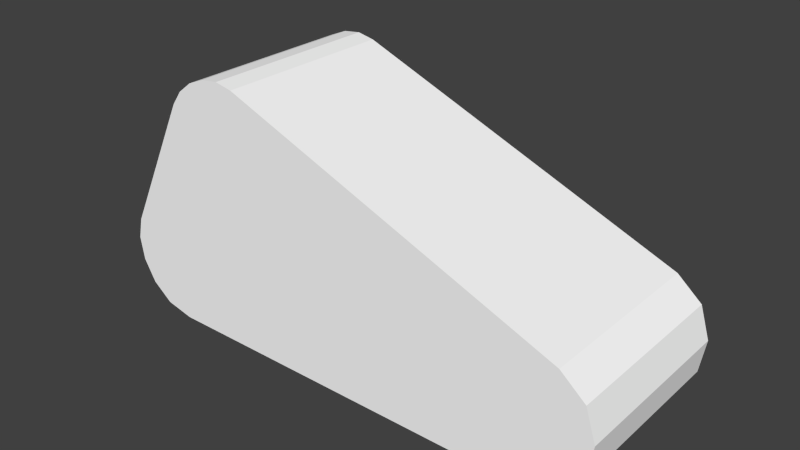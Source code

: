 # Source: lem3t.blend  (saved by Blender 2.72.0; exported with 4.5.12 LTS)
import bpy
from mathutils import Matrix  # noqa: F401  (used for matrix-valued properties, if any)

bpy.ops.wm.read_factory_settings(use_empty=True)
scene = bpy.context.scene
scene.name = 'Scene'

# ---- collections
col_collection_1 = bpy.data.collections.new('Collection 1'); scene.collection.children.link(col_collection_1)

# ---- materials (node trees are filled in below, after node groups)
mat_colobotmesh_mat_1 = bpy.data.materials.new('ColobotMesh_mat_1')
mat_colobotmesh_mat_1.alpha_threshold = 0.0
mat_colobotmesh_mat_1.use_transparent_shadow = False
mat_colobotmesh_mat_1.diffuse_color = (1.0, 1.0, 1.0, 1.0)
mat_colobotmesh_mat_1.specular_color = (0.0, 0.0, 0.0)
mat_colobotmesh_mat_1.roughness = 0.5
mat_colobotmesh_mat_2 = bpy.data.materials.new('ColobotMesh_mat_2')
mat_colobotmesh_mat_2.alpha_threshold = 0.0
mat_colobotmesh_mat_2.use_transparent_shadow = False
mat_colobotmesh_mat_2.diffuse_color = (1.0, 1.0, 1.0, 1.0)
mat_colobotmesh_mat_2.specular_color = (0.0, 0.0, 0.0)
mat_colobotmesh_mat_2.roughness = 0.5

# ---- material node trees

# ---- world
world_world = bpy.data.worlds.new('World'); scene.world = world_world
world_world.color = (0.05088, 0.05088, 0.05088)
world_world.use_sun_shadow = False
world_world.sun_shadow_jitter_overblur = 0.0
world_world.cycles.sampling_method = 'MANUAL'
world_world.cycles.sample_map_resolution = 256

# ---- meshes
me_colobotmesh = bpy.data.meshes.new('ColobotMesh_')
me_colobotmesh.from_pydata([(-3.948, -1.327, 2.8), (3.839, -0.4293, -9.775e-06), (3.0, -2.0, -9.775e-06), (3.0, -2.0, 2.8), (-3.0, -2.0, 2.8), (-3.0, -2.0, -9.775e-06), (3.583, -1.836, -9.775e-06), (3.583, -1.836, 2.8), (3.91, -1.429, -9.775e-06), (3.91, -1.429, 2.8), (3.992, -0.9153, -9.775e-06), (3.992, -0.9153, 2.8), (-1.962, 2.001, -9.775e-06), (-1.962, 2.001, 2.8), (-1.694, 1.947, 2.8), (-1.694, 1.947, -9.775e-06), (-2.238, 1.967, -9.775e-06), (-2.238, 1.967, 2.8), (-2.879, 1.47, 2.8), (-3.932, -0.6363, 2.8), (-2.719, 1.69, 2.8), (-2.498, 1.86, 2.8), (-2.498, 1.86, -9.775e-06), (-2.879, 1.47, -9.775e-06), (-2.719, 1.69, -9.775e-06), (-3.932, -0.6363, -9.775e-06), (-3.757, -1.659, -9.775e-06), (-3.948, -1.327, -9.775e-06), (-4.007, -0.9656, -9.775e-06), (3.461, -0.1065, 2.8), (3.461, -0.1065, -9.775e-06), (3.839, -0.4293, 2.8), (-3.757, -1.659, 2.8), (-3.44, -1.904, 2.8), (-4.007, -0.9656, 2.8), (-3.44, -1.904, -9.775e-06)], [], [(2, 3, 4), (5, 2, 4), (12, 13, 14), (15, 12, 14), (6, 7, 3), (2, 6, 3), (8, 9, 7), (6, 8, 7), (10, 11, 9), (8, 10, 9), (1, 31, 11), (10, 1, 11), (30, 29, 31), (1, 30, 31), (15, 14, 29), (30, 15, 29), (16, 17, 13), (12, 16, 13), (22, 21, 17), (16, 22, 17), (24, 20, 21), (22, 24, 21), (23, 18, 20), (24, 23, 20), (25, 19, 18), (23, 25, 18), (28, 34, 19), (25, 28, 19), (27, 0, 34), (28, 27, 34), (26, 32, 0), (27, 26, 0), (35, 33, 32), (26, 35, 32), (5, 4, 33), (35, 5, 33), (7, 9, 3), (9, 11, 3), (11, 31, 3), (31, 29, 3), (29, 14, 3), (3, 14, 4), (14, 13, 4), (13, 17, 4), (17, 21, 4), (21, 20, 4), (20, 18, 4), (18, 19, 4), (4, 19, 33), (33, 19, 32), (32, 19, 0), (0, 19, 34), (8, 6, 2), (10, 8, 2), (1, 10, 2), (30, 1, 2), (15, 30, 2), (15, 2, 5), (12, 15, 5), (16, 12, 5), (22, 16, 5), (24, 22, 5), (23, 24, 5), (25, 23, 5), (25, 5, 35), (25, 35, 26), (25, 26, 27), (25, 27, 28)])
me_colobotmesh.polygons.foreach_set('material_index', [0, 0, 0, 0, 0, 0, 0, 0, 0, 0, 0, 0, 0, 0, 0, 0, 0, 0, 0, 0, 0, 0, 0, 0, 0, 0, 0, 0, 0, 0, 0, 0, 0, 0, 0, 0, 1, 1, 1, 1, 1, 1, 1, 1, 1, 1, 1, 1, 1, 1, 1, 1, 1, 1, 1, 1, 1, 1, 1, 1, 1, 1, 1, 1, 1, 1, 1, 1])
_uv = me_colobotmesh.uv_layers.new(name='UV_1')
_uv.uv.foreach_set('vector', [0.998, 0.998, 0.998, 0.877, 0.752, 0.877, 0.752, 0.998, 0.998, 0.998, 0.752, 0.877, 0.752, 0.998, 0.752, 0.877, 0.7793, 0.877, 0.7793, 0.998, 0.752, 0.998, 0.7793, 0.877, 0.7793, 0.998, 0.7793, 0.877, 0.752, 0.877, 0.752, 0.998, 0.7793, 0.998, 0.752, 0.877, 0.7793, 0.998, 0.7793, 0.877, 0.752, 0.877, 0.752, 0.998, 0.7793, 0.998, 0.752, 0.877, 0.7793, 0.998, 0.7793, 0.877, 0.752, 0.877, 0.752, 0.998, 0.7793, 0.998, 0.752, 0.877, 0.752, 0.998, 0.752, 0.877, 0.7793, 0.877, 0.7793, 0.998, 0.752, 0.998, 0.7793, 0.877, 0.752, 0.998, 0.752, 0.877, 0.7793, 0.877, 0.7793, 0.998, 0.752, 0.998, 0.7793, 0.877, 0.752, 0.998, 0.752, 0.877, 0.998, 0.877, 0.998, 0.998, 0.752, 0.998, 0.998, 0.877, 0.752, 0.998, 0.752, 0.877, 0.7793, 0.877, 0.7793, 0.998, 0.752, 0.998, 0.7793, 0.877, 0.752, 0.998, 0.752, 0.877, 0.7793, 0.877, 0.7793, 0.998, 0.752, 0.998, 0.7793, 0.877, 0.752, 0.998, 0.752, 0.877, 0.7793, 0.877, 0.7793, 0.998, 0.752, 0.998, 0.7793, 0.877, 0.752, 0.998, 0.752, 0.877, 0.7793, 0.877, 0.7793, 0.998, 0.752, 0.998, 0.7793, 0.877, 0.752, 0.998, 0.752, 0.877, 0.873, 0.877, 0.873, 0.998, 0.752, 0.998, 0.873, 0.877, 0.752, 0.998, 0.752, 0.877, 0.7793, 0.877, 0.7793, 0.998, 0.752, 0.998, 0.7793, 0.877, 0.7793, 0.998, 0.7793, 0.877, 0.752, 0.877, 0.752, 0.998, 0.7793, 0.998, 0.752, 0.877, 0.7793, 0.998, 0.7793, 0.877, 0.752, 0.877, 0.752, 0.998, 0.7793, 0.998, 0.752, 0.877, 0.7793, 0.998, 0.7793, 0.877, 0.752, 0.877, 0.752, 0.998, 0.7793, 0.998, 0.752, 0.877, 0.7793, 0.998, 0.7793, 0.877, 0.752, 0.877, 0.752, 0.998, 0.7793, 0.998, 0.752, 0.877, 0.4727, 0.512, 0.493, 0.5371, 0.4365, 0.502, 0.493, 0.5371, 0.498, 0.5687, 0.4365, 0.502, 0.498, 0.5687, 0.4885, 0.5986, 0.4365, 0.502, 0.4885, 0.5986, 0.4651, 0.6184, 0.4365, 0.502, 0.4651, 0.6184, 0.1454, 0.7447, 0.4365, 0.502, 0.4365, 0.502, 0.1454, 0.7447, 0.06443, 0.502, 0.1454, 0.7447, 0.1288, 0.748, 0.06443, 0.502, 0.1288, 0.748, 0.1117, 0.746, 0.06443, 0.502, 0.1117, 0.746, 0.09558, 0.7394, 0.06443, 0.502, 0.09558, 0.7394, 0.08184, 0.7289, 0.06443, 0.502, 0.08184, 0.7289, 0.07193, 0.7154, 0.06443, 0.502, 0.07193, 0.7154, 0.006608, 0.5858, 0.06443, 0.502, 0.06443, 0.502, 0.006608, 0.5858, 0.03714, 0.5079, 0.03714, 0.5079, 0.006608, 0.5858, 0.01746, 0.5229, 0.01746, 0.5229, 0.006608, 0.5858, 0.005654, 0.5434, 0.005654, 0.5434, 0.006608, 0.5858, 0.001953, 0.5656, 0.493, 0.5371, 0.4727, 0.512, 0.4365, 0.502, 0.498, 0.5687, 0.493, 0.5371, 0.4365, 0.502, 0.4885, 0.5986, 0.498, 0.5687, 0.4365, 0.502, 0.4651, 0.6184, 0.4885, 0.5986, 0.4365, 0.502, 0.1454, 0.7447, 0.4651, 0.6184, 0.4365, 0.502, 0.1454, 0.7447, 0.4365, 0.502, 0.06443, 0.502, 0.1288, 0.748, 0.1454, 0.7447, 0.06443, 0.502, 0.1117, 0.746, 0.1288, 0.748, 0.06443, 0.502, 0.09558, 0.7394, 0.1117, 0.746, 0.06443, 0.502, 0.08184, 0.7289, 0.09558, 0.7394, 0.06443, 0.502, 0.07193, 0.7154, 0.08184, 0.7289, 0.06443, 0.502, 0.006608, 0.5858, 0.07193, 0.7154, 0.06443, 0.502, 0.006608, 0.5858, 0.06443, 0.502, 0.03714, 0.5079, 0.006608, 0.5858, 0.03714, 0.5079, 0.01746, 0.5229, 0.006608, 0.5858, 0.01746, 0.5229, 0.005654, 0.5434, 0.006608, 0.5858, 0.005654, 0.5434, 0.001953, 0.5656])
_uv.active_render = True
_uv = me_colobotmesh.uv_layers.new(name='UV_2')
_uv.uv.foreach_set('vector', [0.9305, 1.0, 0.06949, 1.0, 0.4305, 0.5, 0.5695, 0.5, 0.9305, 1.0, 0.4305, 0.5, 0.7348, 0.497, 0.2652, 0.497, 0.2348, 0.003045, 0.7652, 0.003045, 0.7348, 0.497, 0.2348, 0.003045, 0.7827, 0.9909, 0.2173, 0.9909, 0.2827, 0.5091, 0.7173, 0.5091, 0.7827, 0.9909, 0.2827, 0.5091, 0.7685, 0.9772, 0.2315, 0.9772, 0.2685, 0.5228, 0.7315, 0.5228, 0.7685, 0.9772, 0.2685, 0.5228, 0.7546, 0.9711, 0.2454, 0.9711, 0.2546, 0.5289, 0.7454, 0.5289, 0.7546, 0.9711, 0.2546, 0.5289, 0.7413, 0.4727, 0.2587, 0.4727, 0.2413, 0.02731, 0.7587, 0.02731, 0.7413, 0.4727, 0.2413, 0.02731, 0.7286, 0.4819, 0.2714, 0.4819, 0.2286, 0.0181, 0.7714, 0.0181, 0.7286, 0.4819, 0.2286, 0.0181, 0.5792, 0.4464, 0.4208, 0.4464, 0.07919, 0.05358, 0.9208, 0.05358, 0.5792, 0.4464, 0.07919, 0.05358, 0.7344, 0.5019, 0.2656, 0.5019, 0.2344, 0.9981, 0.7656, 0.9981, 0.7344, 0.5019, 0.2344, 0.9981, 0.7353, 0.5061, 0.2647, 0.5061, 0.2353, 0.9939, 0.7647, 0.9939, 0.7353, 0.5061, 0.2353, 0.9939, 0.7374, 0.5096, 0.2626, 0.5096, 0.2374, 0.9904, 0.7626, 0.9904, 0.7374, 0.5096, 0.2374, 0.9904, 0.7409, 0.5124, 0.2591, 0.5124, 0.2409, 0.9876, 0.7591, 0.9876, 0.7409, 0.5124, 0.2409, 0.9876, 0.6927, 0.5976, 0.3073, 0.5976, 0.1927, 0.9024, 0.8073, 0.9024, 0.6927, 0.5976, 0.1927, 0.9024, 0.7457, 0.5186, 0.2543, 0.5186, 0.2457, 0.9814, 0.7543, 0.9814, 0.7457, 0.5186, 0.2457, 0.9814, 0.7534, 0.02041, 0.2466, 0.02041, 0.2534, 0.4796, 0.7466, 0.4796, 0.7534, 0.02041, 0.2534, 0.4796, 0.7608, 0.01878, 0.2392, 0.01878, 0.2608, 0.4812, 0.7392, 0.4812, 0.7608, 0.01878, 0.2608, 0.4812, 0.768, 0.01377, 0.232, 0.01377, 0.268, 0.4862, 0.732, 0.4862, 0.768, 0.01377, 0.268, 0.4862, 0.7748, 0.005394, 0.2252, 0.005394, 0.2748, 0.4946, 0.7252, 0.4946, 0.7748, 0.005394, 0.2748, 0.4946, 0.7995, 0.8632, 0.7863, 0.8843, 0.8251, 0.8494, 0.7863, 0.8843, 0.7831, 0.9079, 0.8251, 0.8494, 0.7831, 0.9079, 0.7891, 0.9294, 0.8251, 0.8494, 0.7891, 0.9294, 0.8046, 0.943, 0.8251, 0.8494, 0.8046, 0.943, 0.8995, 0.0567, 0.8251, 0.8494, 0.8251, 0.8494, 0.8995, 0.0567, 0.8308, 0.152, 0.8995, 0.0567, 0.8843, 0.05888, 0.8308, 0.152, 0.8843, 0.05888, 0.8693, 0.0559, 0.8308, 0.152, 0.8693, 0.0559, 0.8556, 0.04882, 0.8308, 0.152, 0.8556, 0.04882, 0.8444, 0.03859, 0.8308, 0.152, 0.8444, 0.03859, 0.8366, 0.02603, 0.8308, 0.152, 0.8366, 0.02603, 0.7902, 0.08062, 0.8308, 0.152, 0.8308, 0.152, 0.7902, 0.08062, 0.8108, 0.1428, 0.8108, 0.1428, 0.7902, 0.08062, 0.7973, 0.1287, 0.7973, 0.1287, 0.7902, 0.08062, 0.7896, 0.1121, 0.7896, 0.1121, 0.7902, 0.08062, 0.7872, 0.0953, 0.6609, 0.8436, 0.6728, 0.8129, 0.6982, 0.786, 0.6582, 0.8747, 0.6609, 0.8436, 0.6982, 0.786, 0.6634, 0.9016, 0.6582, 0.8747, 0.6982, 0.786, 0.6776, 0.9171, 0.6634, 0.9016, 0.6982, 0.786, 0.7966, 0.106, 0.6776, 0.9171, 0.6982, 0.786, 0.7966, 0.106, 0.6982, 0.786, 0.7044, 0.2181, 0.773, 0.1055, 0.7966, 0.106, 0.7044, 0.2181, 0.7515, 0.09647, 0.773, 0.1055, 0.7044, 0.2181, 0.7336, 0.08154, 0.7515, 0.09647, 0.7044, 0.2181, 0.7199, 0.06282, 0.7336, 0.08154, 0.7044, 0.2181, 0.7108, 0.04164, 0.7199, 0.06282, 0.7044, 0.2181, 0.6644, 0.1121, 0.7108, 0.04164, 0.7044, 0.2181, 0.6644, 0.1121, 0.7044, 0.2181, 0.6836, 0.1987, 0.6644, 0.1121, 0.6836, 0.1987, 0.6708, 0.1763, 0.6644, 0.1121, 0.6708, 0.1763, 0.6638, 0.1529, 0.6644, 0.1121, 0.6638, 0.1529, 0.6617, 0.1306])
me_colobotmesh.materials.append(mat_colobotmesh_mat_1)
me_colobotmesh.materials.append(mat_colobotmesh_mat_2)
me_colobotmesh.use_remesh_preserve_volume = False
me_colobotmesh.use_remesh_preserve_attributes = False
me_colobotmesh.use_mirror_vertex_groups = False
me_colobotmesh.update()

# ---- objects
ob_colobotmesh_1 = bpy.data.objects.new('ColobotMesh_1', me_colobotmesh)

# ---- transforms, parenting, visibility, modifiers, constraints
ob_colobotmesh_1.location = (0.0, 0.0, 0.0)
ob_colobotmesh_1.rotation_euler = (1.571, 0.0, 0.0)
ob_colobotmesh_1.lineart.crease_threshold = 0.0

# ---- collection membership
col_collection_1.objects.link(ob_colobotmesh_1)

# ---- scene / render settings (as saved in the file)
scene.frame_start = 1; scene.frame_end = 250; scene.frame_set(1)
scene.render.engine = 'BLENDER_EEVEE_NEXT'
scene.render.resolution_percentage = 50
scene.render.dither_intensity = 0.0
scene.cycles.use_denoising = False
scene.cycles.samples = 10
scene.cycles.sampling_pattern = 'TABULATED_SOBOL'
scene.cycles.light_sampling_threshold = 0.0
scene.cycles.use_adaptive_sampling = False
scene.cycles.use_light_tree = False
scene.cycles.blur_glossy = 0.0
scene.cycles.volume_bounces = 1
scene.cycles.pixel_filter_type = 'GAUSSIAN'
scene.cycles.sample_clamp_indirect = 0.0
scene.view_settings.view_transform = 'Standard'
bpy.context.view_layer.update()

# ---- added for rendering (the .blend has no active camera and no usable light): camera, sun
cam_auto = bpy.data.cameras.new('AutoCamera')
cam_auto.lens = 50.0
cam_auto.sensor_width = 36.0
cam_auto.clip_end = 1000.0
ob_auto_camera = bpy.data.objects.new('AutoCamera', cam_auto)
scene.collection.objects.link(ob_auto_camera)
ob_auto_camera.location = (8.66389, -11.8058, 6.93746)
ob_auto_camera.rotation_euler = (1.09748, -7.21219e-08, 0.694738)
scene.camera = ob_auto_camera
light_auto_sun = bpy.data.lights.new('AutoSun', 'SUN')
light_auto_sun.energy = 3.0
light_auto_sun.angle = 0.0523599
ob_auto_sun = bpy.data.objects.new('AutoSun', light_auto_sun)
scene.collection.objects.link(ob_auto_sun)
ob_auto_sun.rotation_euler = (0.872665, 0.174533, 0.523599)
bpy.context.view_layer.update()
